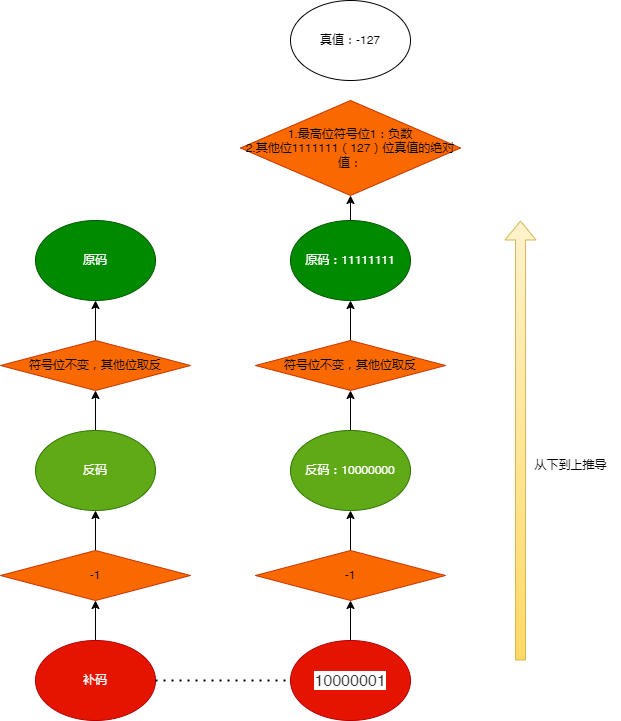

The diagram above was exported from draw.io. Its source (the exported page's mxGraphModel, read from the mxfile embedded in the PNG):
<mxGraphModel dx="852" dy="1495" grid="1" gridSize="10" guides="1" tooltips="1" connect="1" arrows="1" fold="1" page="1" pageScale="1" pageWidth="1390" pageHeight="980" math="0" shadow="0">
  <root>
    <mxCell id="0" />
    <mxCell id="1" parent="0" />
    <mxCell id="nRTLnhAyAyqS-VxU4H07-20" value="原码" style="ellipse;whiteSpace=wrap;html=1;fillColor=#008a00;fontColor=#ffffff;strokeColor=#005700;" parent="1" vertex="1">
      <mxGeometry x="525" y="80" width="120" height="80" as="geometry" />
    </mxCell>
    <mxCell id="nRTLnhAyAyqS-VxU4H07-30" value="" style="edgeStyle=orthogonalEdgeStyle;rounded=0;orthogonalLoop=1;jettySize=auto;html=1;" parent="1" source="nRTLnhAyAyqS-VxU4H07-22" target="nRTLnhAyAyqS-VxU4H07-25" edge="1">
      <mxGeometry relative="1" as="geometry" />
    </mxCell>
    <mxCell id="nRTLnhAyAyqS-VxU4H07-22" value="反码" style="ellipse;whiteSpace=wrap;html=1;fillColor=#60a917;fontColor=#ffffff;strokeColor=#2D7600;" parent="1" vertex="1">
      <mxGeometry x="525" y="290" width="120" height="80" as="geometry" />
    </mxCell>
    <mxCell id="nRTLnhAyAyqS-VxU4H07-28" value="" style="edgeStyle=orthogonalEdgeStyle;rounded=0;orthogonalLoop=1;jettySize=auto;html=1;" parent="1" source="nRTLnhAyAyqS-VxU4H07-23" target="nRTLnhAyAyqS-VxU4H07-27" edge="1">
      <mxGeometry relative="1" as="geometry" />
    </mxCell>
    <mxCell id="nRTLnhAyAyqS-VxU4H07-23" value="补码" style="ellipse;whiteSpace=wrap;html=1;fillColor=#e51400;fontColor=#ffffff;strokeColor=#B20000;" parent="1" vertex="1">
      <mxGeometry x="525" y="500" width="120" height="80" as="geometry" />
    </mxCell>
    <mxCell id="nRTLnhAyAyqS-VxU4H07-32" value="" style="edgeStyle=orthogonalEdgeStyle;rounded=0;orthogonalLoop=1;jettySize=auto;html=1;" parent="1" source="nRTLnhAyAyqS-VxU4H07-25" target="nRTLnhAyAyqS-VxU4H07-20" edge="1">
      <mxGeometry relative="1" as="geometry" />
    </mxCell>
    <mxCell id="nRTLnhAyAyqS-VxU4H07-25" value="符号位不变，其他位取反" style="rhombus;whiteSpace=wrap;html=1;fillColor=#fa6800;fontColor=#000000;strokeColor=#C73500;" parent="1" vertex="1">
      <mxGeometry x="490" y="200" width="190" height="50" as="geometry" />
    </mxCell>
    <mxCell id="nRTLnhAyAyqS-VxU4H07-29" value="" style="edgeStyle=orthogonalEdgeStyle;rounded=0;orthogonalLoop=1;jettySize=auto;html=1;" parent="1" source="nRTLnhAyAyqS-VxU4H07-27" target="nRTLnhAyAyqS-VxU4H07-22" edge="1">
      <mxGeometry relative="1" as="geometry" />
    </mxCell>
    <mxCell id="nRTLnhAyAyqS-VxU4H07-27" value="-1" style="rhombus;whiteSpace=wrap;html=1;fillColor=#fa6800;fontColor=#000000;strokeColor=#C73500;" parent="1" vertex="1">
      <mxGeometry x="490" y="410" width="190" height="50" as="geometry" />
    </mxCell>
    <mxCell id="04gy8guWqyuuzHcZCESJ-3" value="" style="edgeStyle=orthogonalEdgeStyle;rounded=0;orthogonalLoop=1;jettySize=auto;html=1;" parent="1" target="04gy8guWqyuuzHcZCESJ-2" edge="1">
      <mxGeometry relative="1" as="geometry">
        <mxPoint x="840" y="510" as="sourcePoint" />
      </mxGeometry>
    </mxCell>
    <mxCell id="E6ivE_8sbvHCvvJyr7-a-1" value="" style="edgeStyle=orthogonalEdgeStyle;rounded=0;orthogonalLoop=1;jettySize=auto;html=1;" edge="1" parent="1" source="04gy8guWqyuuzHcZCESJ-2" target="04gy8guWqyuuzHcZCESJ-9">
      <mxGeometry relative="1" as="geometry" />
    </mxCell>
    <mxCell id="04gy8guWqyuuzHcZCESJ-2" value="-1" style="rhombus;whiteSpace=wrap;html=1;fillColor=#fa6800;fontColor=#000000;strokeColor=#C73500;" parent="1" vertex="1">
      <mxGeometry x="745" y="410" width="190" height="50" as="geometry" />
    </mxCell>
    <mxCell id="04gy8guWqyuuzHcZCESJ-7" value="&lt;span style=&quot;color: rgb(51, 51, 51); font-family: &amp;quot;Open Sans&amp;quot;, &amp;quot;Clear Sans&amp;quot;, &amp;quot;Helvetica Neue&amp;quot;, Helvetica, Arial, &amp;quot;Segoe UI Emoji&amp;quot;, sans-serif; font-size: 16px; orphans: 4; text-align: start; background-color: rgb(255, 255, 255);&quot;&gt;10000001&lt;/span&gt;" style="ellipse;whiteSpace=wrap;html=1;fillColor=#e51400;fontColor=#ffffff;strokeColor=#B20000;" parent="1" vertex="1">
      <mxGeometry x="780" y="500" width="120" height="80" as="geometry" />
    </mxCell>
    <mxCell id="04gy8guWqyuuzHcZCESJ-8" value="" style="endArrow=none;dashed=1;html=1;dashPattern=1 3;strokeWidth=2;rounded=0;entryX=0;entryY=0.5;entryDx=0;entryDy=0;exitX=1;exitY=0.5;exitDx=0;exitDy=0;" parent="1" source="nRTLnhAyAyqS-VxU4H07-23" target="04gy8guWqyuuzHcZCESJ-7" edge="1">
      <mxGeometry width="50" height="50" relative="1" as="geometry">
        <mxPoint x="650" y="440" as="sourcePoint" />
        <mxPoint x="700" y="390" as="targetPoint" />
      </mxGeometry>
    </mxCell>
    <mxCell id="04gy8guWqyuuzHcZCESJ-11" value="" style="edgeStyle=orthogonalEdgeStyle;rounded=0;orthogonalLoop=1;jettySize=auto;html=1;" parent="1" source="04gy8guWqyuuzHcZCESJ-9" target="04gy8guWqyuuzHcZCESJ-10" edge="1">
      <mxGeometry relative="1" as="geometry" />
    </mxCell>
    <mxCell id="04gy8guWqyuuzHcZCESJ-9" value="反码：10000000" style="ellipse;whiteSpace=wrap;html=1;fillColor=#60a917;fontColor=#ffffff;strokeColor=#2D7600;" parent="1" vertex="1">
      <mxGeometry x="780" y="290" width="120" height="80" as="geometry" />
    </mxCell>
    <mxCell id="04gy8guWqyuuzHcZCESJ-13" value="" style="edgeStyle=orthogonalEdgeStyle;rounded=0;orthogonalLoop=1;jettySize=auto;html=1;" parent="1" source="04gy8guWqyuuzHcZCESJ-10" target="04gy8guWqyuuzHcZCESJ-12" edge="1">
      <mxGeometry relative="1" as="geometry" />
    </mxCell>
    <mxCell id="04gy8guWqyuuzHcZCESJ-10" value="符号位不变，其他位取反" style="rhombus;whiteSpace=wrap;html=1;fillColor=#fa6800;fontColor=#000000;strokeColor=#C73500;" parent="1" vertex="1">
      <mxGeometry x="745" y="200" width="190" height="50" as="geometry" />
    </mxCell>
    <mxCell id="04gy8guWqyuuzHcZCESJ-18" value="" style="edgeStyle=orthogonalEdgeStyle;rounded=0;orthogonalLoop=1;jettySize=auto;html=1;" parent="1" source="04gy8guWqyuuzHcZCESJ-12" target="04gy8guWqyuuzHcZCESJ-16" edge="1">
      <mxGeometry relative="1" as="geometry" />
    </mxCell>
    <mxCell id="04gy8guWqyuuzHcZCESJ-12" value="原码：11111111" style="ellipse;whiteSpace=wrap;html=1;fillColor=#008a00;fontColor=#ffffff;strokeColor=#005700;" parent="1" vertex="1">
      <mxGeometry x="780" y="80" width="120" height="80" as="geometry" />
    </mxCell>
    <mxCell id="04gy8guWqyuuzHcZCESJ-16" value="1.最高位符号位1：负数&lt;br&gt;2.其他位1111111（127）位真值的绝对值：" style="rhombus;whiteSpace=wrap;html=1;fillColor=#fa6800;fontColor=#000000;strokeColor=#C73500;" parent="1" vertex="1">
      <mxGeometry x="730" y="-40" width="220" height="95" as="geometry" />
    </mxCell>
    <mxCell id="04gy8guWqyuuzHcZCESJ-17" value="真值：-127" style="ellipse;whiteSpace=wrap;html=1;" parent="1" vertex="1">
      <mxGeometry x="780" y="-140" width="120" height="80" as="geometry" />
    </mxCell>
    <mxCell id="04gy8guWqyuuzHcZCESJ-20" value="" style="shape=flexArrow;endArrow=classic;html=1;rounded=0;fillColor=#fff2cc;gradientColor=#ffd966;strokeColor=#d6b656;" parent="1" edge="1">
      <mxGeometry width="50" height="50" relative="1" as="geometry">
        <mxPoint x="1010" y="520" as="sourcePoint" />
        <mxPoint x="1010" y="80" as="targetPoint" />
      </mxGeometry>
    </mxCell>
    <mxCell id="04gy8guWqyuuzHcZCESJ-21" value="从下到上推导" style="text;html=1;align=center;verticalAlign=middle;resizable=0;points=[];autosize=1;strokeColor=none;fillColor=none;" parent="1" vertex="1">
      <mxGeometry x="1010" y="310" width="100" height="30" as="geometry" />
    </mxCell>
  </root>
</mxGraphModel>